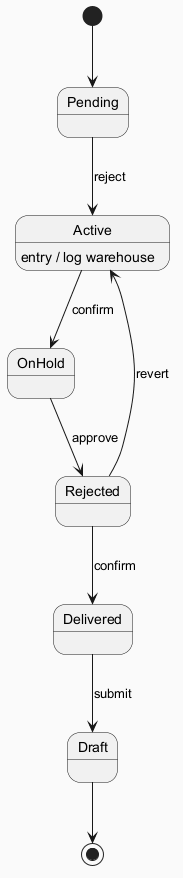

The diagram above was rendered by PlantUML. Its source (embedded in the PNG):
@startuml
skinparam backgroundColor #FAFAFA
skinparam classBackgroundColor #FFF3E0
skinparam classBorderColor #E65100
[*] --> Pending
Pending --> Active : reject
Active --> OnHold : confirm
Active : entry / log warehouse
OnHold --> Rejected : approve
Rejected --> Delivered : confirm
Delivered --> Draft : submit
Rejected --> Active : revert
Draft --> [*]
@enduml